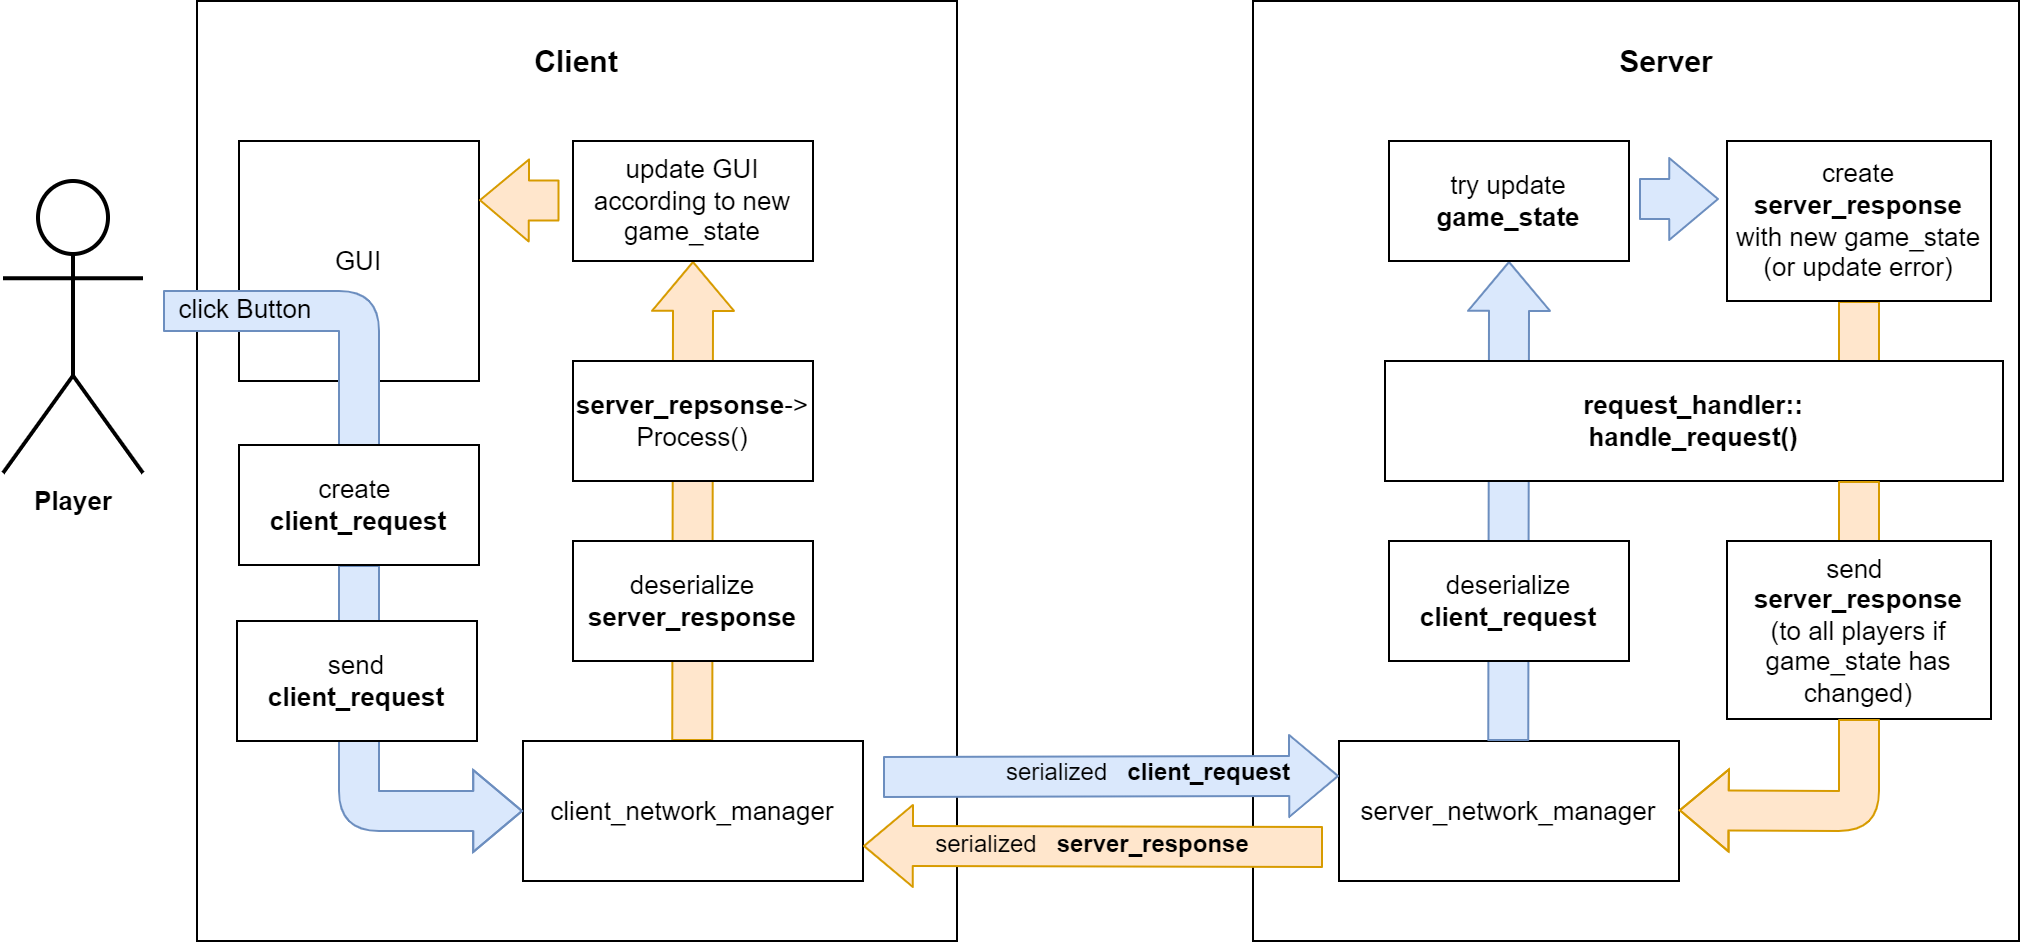

The diagram above was exported from draw.io. Its source (the exported page's mxGraphModel, read from the mxfile embedded in the PNG):
<mxGraphModel dx="2249" dy="3112" grid="1" gridSize="10" guides="1" tooltips="1" connect="1" arrows="1" fold="1" page="1" pageScale="1" pageWidth="827" pageHeight="1169" math="0" shadow="0">
  <root>
    <mxCell id="0" />
    <mxCell id="1" parent="0" />
    <mxCell id="2" value="" style="rounded=0;whiteSpace=wrap;html=1;fontSize=13;" vertex="1" parent="1">
      <mxGeometry x="-65" y="-1390" width="383" height="470" as="geometry" />
    </mxCell>
    <mxCell id="3" value="" style="shape=flexArrow;endArrow=classic;html=1;width=20;endSize=7.811428571428571;fillColor=#ffe6cc;strokeColor=#d79b00;exitX=0.5;exitY=1;exitDx=0;exitDy=0;entryX=0.767;entryY=0.983;entryDx=0;entryDy=0;entryPerimeter=0;" edge="1" source="21" target="25" parent="1">
      <mxGeometry width="50" height="50" relative="1" as="geometry">
        <mxPoint x="247.99999999999977" y="-1140" as="sourcePoint" />
        <mxPoint x="238" y="-1210" as="targetPoint" />
      </mxGeometry>
    </mxCell>
    <mxCell id="4" value="" style="rounded=0;whiteSpace=wrap;html=1;fontSize=13;" vertex="1" parent="1">
      <mxGeometry x="-593" y="-1390" width="380" height="470" as="geometry" />
    </mxCell>
    <mxCell id="5" value="" style="shape=flexArrow;endArrow=classic;html=1;width=20;endSize=7.811428571428571;fillColor=#ffe6cc;strokeColor=#d79b00;entryX=0.5;entryY=1;entryDx=0;entryDy=0;" edge="1" target="18" parent="1">
      <mxGeometry width="50" height="50" relative="1" as="geometry">
        <mxPoint x="-345.34000000000015" y="-1020" as="sourcePoint" />
        <mxPoint x="-345" y="-1060" as="targetPoint" />
      </mxGeometry>
    </mxCell>
    <mxCell id="6" value="client_network_manager" style="rounded=0;whiteSpace=wrap;html=1;fontSize=13;" vertex="1" parent="1">
      <mxGeometry x="-430" y="-1020" width="170" height="70" as="geometry" />
    </mxCell>
    <mxCell id="7" value="server_network_manager" style="rounded=0;whiteSpace=wrap;html=1;fontSize=13;" vertex="1" parent="1">
      <mxGeometry x="-22" y="-1020" width="170" height="70" as="geometry" />
    </mxCell>
    <mxCell id="8" value="" style="shape=flexArrow;endArrow=classic;html=1;width=20;endSize=7.811428571428571;entryX=0;entryY=0.25;entryDx=0;entryDy=0;fillColor=#dae8fc;strokeColor=#6c8ebf;" edge="1" target="7" parent="1">
      <mxGeometry width="50" height="50" relative="1" as="geometry">
        <mxPoint x="-250.00000000000023" y="-1002" as="sourcePoint" />
        <mxPoint x="80" y="-1002" as="targetPoint" />
      </mxGeometry>
    </mxCell>
    <mxCell id="9" value="" style="shape=flexArrow;endArrow=classic;html=1;width=20;endSize=7.811428571428571;entryX=1;entryY=0.75;entryDx=0;entryDy=0;fillColor=#ffe6cc;strokeColor=#d79b00;" edge="1" target="6" parent="1">
      <mxGeometry width="50" height="50" relative="1" as="geometry">
        <mxPoint x="-30" y="-967" as="sourcePoint" />
        <mxPoint x="-250" y="-967" as="targetPoint" />
      </mxGeometry>
    </mxCell>
    <mxCell id="10" value="&lt;span style=&quot;font-weight: normal&quot;&gt;serialized&amp;nbsp; &amp;nbsp;&lt;/span&gt;server_response" style="text;html=1;strokeColor=none;fillColor=none;align=center;verticalAlign=middle;whiteSpace=wrap;rounded=0;fontStyle=1" vertex="1" parent="1">
      <mxGeometry x="-240" y="-978" width="190" height="20" as="geometry" />
    </mxCell>
    <mxCell id="11" value="&lt;span style=&quot;font-weight: normal&quot;&gt;serialized&amp;nbsp; &amp;nbsp;&lt;/span&gt;client_request" style="text;html=1;strokeColor=none;fillColor=none;align=center;verticalAlign=middle;whiteSpace=wrap;rounded=0;fontStyle=1" vertex="1" parent="1">
      <mxGeometry x="-202" y="-1014" width="170" height="20" as="geometry" />
    </mxCell>
    <mxCell id="12" value="deserialize&lt;br&gt;&lt;b&gt;server_response&lt;/b&gt;" style="rounded=0;whiteSpace=wrap;html=1;fontSize=13;" vertex="1" parent="1">
      <mxGeometry x="-405" y="-1120" width="120" height="60" as="geometry" />
    </mxCell>
    <mxCell id="13" value="&lt;b&gt;server_repsonse&lt;/b&gt;-&amp;gt;&lt;br&gt;Process()" style="rounded=0;whiteSpace=wrap;html=1;fontSize=13;" vertex="1" parent="1">
      <mxGeometry x="-405" y="-1210" width="120" height="60" as="geometry" />
    </mxCell>
    <mxCell id="14" value="" style="shape=flexArrow;endArrow=classic;html=1;width=20;endSize=7.811428571428571;fillColor=#dae8fc;strokeColor=#6c8ebf;entryX=0.5;entryY=1;entryDx=0;entryDy=0;" edge="1" target="17" parent="1">
      <mxGeometry width="50" height="50" relative="1" as="geometry">
        <mxPoint x="62.57999999999993" y="-1020" as="sourcePoint" />
        <mxPoint x="62.91999999999997" y="-1060" as="targetPoint" />
      </mxGeometry>
    </mxCell>
    <mxCell id="15" value="Client" style="text;html=1;strokeColor=none;fillColor=none;align=center;verticalAlign=middle;whiteSpace=wrap;rounded=0;fontSize=15;fontStyle=1" vertex="1" parent="1">
      <mxGeometry x="-423" y="-1370" width="40" height="20" as="geometry" />
    </mxCell>
    <mxCell id="16" value="Server" style="text;html=1;strokeColor=none;fillColor=none;align=center;verticalAlign=middle;whiteSpace=wrap;rounded=0;fontSize=15;fontStyle=1" vertex="1" parent="1">
      <mxGeometry x="121.5" y="-1370" width="40" height="20" as="geometry" />
    </mxCell>
    <mxCell id="17" value="try update&lt;br&gt;&lt;b&gt;game_state&lt;/b&gt;" style="rounded=0;whiteSpace=wrap;html=1;fontSize=13;" vertex="1" parent="1">
      <mxGeometry x="3" y="-1320" width="120" height="60" as="geometry" />
    </mxCell>
    <mxCell id="18" value="update GUI&lt;br&gt;according to new game_state" style="rounded=0;whiteSpace=wrap;html=1;fontSize=13;" vertex="1" parent="1">
      <mxGeometry x="-405" y="-1320" width="120" height="60" as="geometry" />
    </mxCell>
    <mxCell id="19" value="&lt;b&gt;Player&lt;/b&gt;" style="shape=umlActor;verticalLabelPosition=bottom;verticalAlign=top;html=1;outlineConnect=0;fontSize=13;strokeWidth=2;" vertex="1" parent="1">
      <mxGeometry x="-690" y="-1300" width="70" height="146" as="geometry" />
    </mxCell>
    <mxCell id="20" value="GUI" style="rounded=0;whiteSpace=wrap;html=1;fontSize=13;" vertex="1" parent="1">
      <mxGeometry x="-572" y="-1320" width="120" height="120" as="geometry" />
    </mxCell>
    <mxCell id="21" value="create&lt;br&gt;&lt;b&gt;server_response&lt;/b&gt;&lt;br&gt;with new game_state&lt;br&gt;(or update error)" style="rounded=0;whiteSpace=wrap;html=1;fontSize=13;" vertex="1" parent="1">
      <mxGeometry x="172" y="-1320" width="132" height="80" as="geometry" />
    </mxCell>
    <mxCell id="22" value="" style="shape=flexArrow;endArrow=classic;html=1;width=20;endSize=7.811428571428571;fillColor=#dae8fc;strokeColor=#6c8ebf;" edge="1" parent="1">
      <mxGeometry width="50" height="50" relative="1" as="geometry">
        <mxPoint x="128" y="-1291" as="sourcePoint" />
        <mxPoint x="168" y="-1291" as="targetPoint" />
      </mxGeometry>
    </mxCell>
    <mxCell id="23" value="" style="shape=flexArrow;endArrow=classic;html=1;width=20;endSize=7.811428571428571;fillColor=#ffe6cc;strokeColor=#d79b00;entryX=0.998;entryY=0.294;entryDx=0;entryDy=0;entryPerimeter=0;" edge="1" parent="1">
      <mxGeometry width="50" height="50" relative="1" as="geometry">
        <mxPoint x="-411.76" y="-1290.2000000000003" as="sourcePoint" />
        <mxPoint x="-451.9999999999998" y="-1290.42" as="targetPoint" />
      </mxGeometry>
    </mxCell>
    <mxCell id="24" value="" style="shape=flexArrow;endArrow=classic;html=1;width=20;endSize=7.811428571428571;fillColor=#dae8fc;strokeColor=#6c8ebf;entryX=0;entryY=0.5;entryDx=0;entryDy=0;exitX=0.5;exitY=1;exitDx=0;exitDy=0;" edge="1" source="33" target="6" parent="1">
      <mxGeometry width="50" height="50" relative="1" as="geometry">
        <mxPoint x="-470" y="-1004" as="sourcePoint" />
        <mxPoint x="-429.99999999999983" y="-1004.34" as="targetPoint" />
        <Array as="points">
          <mxPoint x="-512" y="-985" />
        </Array>
      </mxGeometry>
    </mxCell>
    <mxCell id="25" value="&lt;b&gt;request_handler::&lt;br&gt;handle_request()&lt;/b&gt;" style="rounded=0;whiteSpace=wrap;html=1;fontSize=13;" vertex="1" parent="1">
      <mxGeometry x="1" y="-1210" width="309" height="60" as="geometry" />
    </mxCell>
    <mxCell id="26" value="" style="shape=flexArrow;endArrow=classic;html=1;width=20;endSize=7.811428571428571;fillColor=#ffe6cc;strokeColor=#d79b00;entryX=0.5;entryY=1;entryDx=0;entryDy=0;" edge="1" target="27" parent="1">
      <mxGeometry width="50" height="50" relative="1" as="geometry">
        <mxPoint x="238" y="-1149.9999999999998" as="sourcePoint" />
        <mxPoint x="241" y="-1020" as="targetPoint" />
      </mxGeometry>
    </mxCell>
    <mxCell id="27" value="send&amp;nbsp;&lt;br&gt;&lt;b&gt;server_response&lt;/b&gt;&lt;br&gt;(to all players if game_state has changed)" style="rounded=0;whiteSpace=wrap;html=1;fontSize=13;" vertex="1" parent="1">
      <mxGeometry x="172" y="-1120" width="132" height="89" as="geometry" />
    </mxCell>
    <mxCell id="28" value="" style="shape=flexArrow;endArrow=classic;html=1;width=20;endSize=7.811428571428571;fillColor=#ffe6cc;strokeColor=#d79b00;exitX=0.5;exitY=1;exitDx=0;exitDy=0;" edge="1" source="27" parent="1">
      <mxGeometry width="50" height="50" relative="1" as="geometry">
        <mxPoint x="191" y="-985.42" as="sourcePoint" />
        <mxPoint x="147.92000000000007" y="-985.4200000000001" as="targetPoint" />
        <Array as="points">
          <mxPoint x="238" y="-985" />
        </Array>
      </mxGeometry>
    </mxCell>
    <mxCell id="29" value="" style="shape=flexArrow;endArrow=classic;html=1;width=20;endSize=7.811428571428571;fillColor=#dae8fc;strokeColor=#6c8ebf;entryX=0.5;entryY=1;entryDx=0;entryDy=0;" edge="1" target="33" parent="1">
      <mxGeometry width="50" height="50" relative="1" as="geometry">
        <mxPoint x="-610.0000000000002" y="-1234.9999999999998" as="sourcePoint" />
        <mxPoint x="-570" y="-1161.58" as="targetPoint" />
        <Array as="points">
          <mxPoint x="-512" y="-1235" />
        </Array>
      </mxGeometry>
    </mxCell>
    <mxCell id="30" value="click Button" style="text;html=1;align=center;verticalAlign=middle;resizable=0;points=[];autosize=1;fontSize=13;" vertex="1" parent="1">
      <mxGeometry x="-609" y="-1246" width="80" height="20" as="geometry" />
    </mxCell>
    <mxCell id="31" value="send&lt;br&gt;&lt;b&gt;client_request&lt;/b&gt;" style="rounded=0;whiteSpace=wrap;html=1;fontSize=13;" vertex="1" parent="1">
      <mxGeometry x="-573" y="-1080" width="120" height="60" as="geometry" />
    </mxCell>
    <mxCell id="32" value="deserialize&lt;br&gt;&lt;b&gt;client_request&lt;/b&gt;" style="rounded=0;whiteSpace=wrap;html=1;fontSize=13;" vertex="1" parent="1">
      <mxGeometry x="3" y="-1120" width="120" height="60" as="geometry" />
    </mxCell>
    <mxCell id="33" value="create&amp;nbsp;&lt;br&gt;&lt;b&gt;client_request&lt;/b&gt;" style="rounded=0;whiteSpace=wrap;html=1;fontSize=13;" vertex="1" parent="1">
      <mxGeometry x="-572" y="-1168" width="120" height="60" as="geometry" />
    </mxCell>
  </root>
</mxGraphModel>